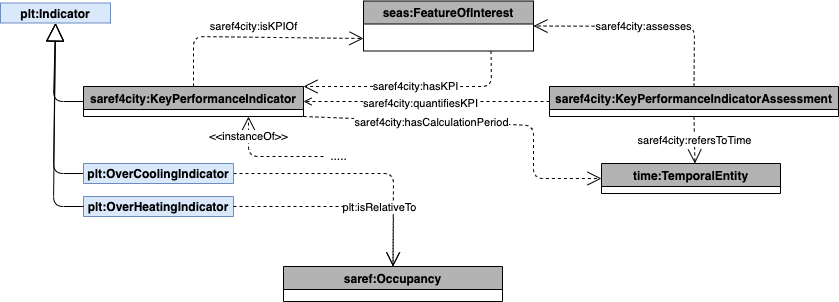

The diagram above was exported from draw.io. Its source (the exported page's mxGraphModel, read from the mxfile embedded in the PNG):
<mxGraphModel dx="1114" dy="559" grid="1" gridSize="10" guides="1" tooltips="1" connect="1" arrows="1" fold="1" page="1" pageScale="1" pageWidth="827" pageHeight="1169" math="0" shadow="0">
  <root>
    <mxCell id="0" />
    <mxCell id="1" parent="0" />
    <mxCell id="_d_C3SciUtqtu_xU72kY-1" value="saref4city:KeyPerformanceIndicator" style="swimlane;fillColor=#B3B3B3;gradientColor=none;strokeColor=#000000;" parent="1" vertex="1">
      <mxGeometry x="510" y="170" width="220" height="30" as="geometry" />
    </mxCell>
    <mxCell id="_d_C3SciUtqtu_xU72kY-2" value="plt:Indicator" style="swimlane;fillColor=#dae8fc;strokeColor=#6c8ebf;" parent="1" vertex="1">
      <mxGeometry x="427" y="86.5" width="110" height="20" as="geometry" />
    </mxCell>
    <mxCell id="_d_C3SciUtqtu_xU72kY-3" value="" style="endArrow=block;endSize=16;endFill=0;html=1;entryX=0.5;entryY=1;entryDx=0;entryDy=0;exitX=0;exitY=0.5;exitDx=0;exitDy=0;" parent="1" source="_d_C3SciUtqtu_xU72kY-1" target="_d_C3SciUtqtu_xU72kY-2" edge="1">
      <mxGeometry width="160" relative="1" as="geometry">
        <mxPoint x="624.06" y="178.01099999999997" as="sourcePoint" />
        <mxPoint x="630" y="129" as="targetPoint" />
        <Array as="points">
          <mxPoint x="480" y="185" />
        </Array>
      </mxGeometry>
    </mxCell>
    <mxCell id="_d_C3SciUtqtu_xU72kY-4" value="seas:FeatureOfInterest" style="swimlane;fillColor=#B3B3B3;gradientColor=none;strokeColor=#000000;" parent="1" vertex="1">
      <mxGeometry x="790" y="84.5" width="170" height="50" as="geometry" />
    </mxCell>
    <mxCell id="_d_C3SciUtqtu_xU72kY-5" value="saref4city:hasKPI" style="endArrow=open;endSize=12;dashed=1;html=1;exitX=0.75;exitY=1;exitDx=0;exitDy=0;entryX=1;entryY=0;entryDx=0;entryDy=0;" parent="1" source="_d_C3SciUtqtu_xU72kY-4" target="_d_C3SciUtqtu_xU72kY-1" edge="1">
      <mxGeometry width="160" relative="1" as="geometry">
        <mxPoint x="1205" y="229" as="sourcePoint" />
        <mxPoint x="1205" y="320" as="targetPoint" />
        <Array as="points">
          <mxPoint x="918" y="170" />
        </Array>
      </mxGeometry>
    </mxCell>
    <mxCell id="_d_C3SciUtqtu_xU72kY-6" value="saref4city:isKPIOf" style="endArrow=open;endSize=12;dashed=1;html=1;exitX=0.5;exitY=0;exitDx=0;exitDy=0;entryX=0;entryY=0.75;entryDx=0;entryDy=0;" parent="1" source="_d_C3SciUtqtu_xU72kY-1" target="_d_C3SciUtqtu_xU72kY-4" edge="1">
      <mxGeometry x="-0.0012" y="11" width="160" relative="1" as="geometry">
        <mxPoint x="1315" y="320" as="sourcePoint" />
        <mxPoint x="1315" y="229" as="targetPoint" />
        <Array as="points">
          <mxPoint x="620" y="120" />
        </Array>
        <mxPoint as="offset" />
      </mxGeometry>
    </mxCell>
    <mxCell id="_d_C3SciUtqtu_xU72kY-7" value="saref4city:KeyPerformanceIndicatorAssessment" style="swimlane;fillColor=#B3B3B3;gradientColor=none;strokeColor=#000000;" parent="1" vertex="1">
      <mxGeometry x="976" y="170" width="289" height="30" as="geometry" />
    </mxCell>
    <mxCell id="_d_C3SciUtqtu_xU72kY-8" value="time:TemporalEntity" style="swimlane;fillColor=#B3B3B3;gradientColor=none;strokeColor=#000000;" parent="1" vertex="1">
      <mxGeometry x="1028" y="247" width="179" height="30" as="geometry" />
    </mxCell>
    <mxCell id="_d_C3SciUtqtu_xU72kY-13" value="saref4city:assesses" style="endArrow=open;endSize=12;dashed=1;html=1;entryX=1;entryY=0.5;entryDx=0;entryDy=0;exitX=0.5;exitY=0;exitDx=0;exitDy=0;" parent="1" source="_d_C3SciUtqtu_xU72kY-7" target="_d_C3SciUtqtu_xU72kY-4" edge="1">
      <mxGeometry width="160" relative="1" as="geometry">
        <mxPoint x="1110" y="220" as="sourcePoint" />
        <mxPoint x="990" y="100" as="targetPoint" />
        <Array as="points">
          <mxPoint x="1121" y="110" />
        </Array>
      </mxGeometry>
    </mxCell>
    <mxCell id="_d_C3SciUtqtu_xU72kY-14" value="saref4city:hasCalculationPeriod" style="endArrow=open;endSize=12;dashed=1;html=1;exitX=1;exitY=1;exitDx=0;exitDy=0;entryX=0;entryY=0.5;entryDx=0;entryDy=0;jumpStyle=arc;jumpSize=17;" parent="1" source="_d_C3SciUtqtu_xU72kY-1" target="_d_C3SciUtqtu_xU72kY-8" edge="1">
      <mxGeometry x="-0.2697" y="-1" width="160" relative="1" as="geometry">
        <mxPoint x="1370" y="320" as="sourcePoint" />
        <mxPoint x="2165" y="314.5" as="targetPoint" />
        <Array as="points">
          <mxPoint x="960" y="209" />
          <mxPoint x="960" y="262" />
        </Array>
        <mxPoint as="offset" />
      </mxGeometry>
    </mxCell>
    <mxCell id="_d_C3SciUtqtu_xU72kY-15" value="" style="endArrow=open;html=1;dashed=1;endFill=0;entryX=1;entryY=0.5;entryDx=0;entryDy=0;exitX=0;exitY=0.5;exitDx=0;exitDy=0;" parent="1" source="_d_C3SciUtqtu_xU72kY-7" target="_d_C3SciUtqtu_xU72kY-1" edge="1">
      <mxGeometry width="50" height="50" relative="1" as="geometry">
        <mxPoint x="980" y="229" as="sourcePoint" />
        <mxPoint x="720" y="220" as="targetPoint" />
      </mxGeometry>
    </mxCell>
    <mxCell id="_d_C3SciUtqtu_xU72kY-16" value="saref4city:quantifiesKPI" style="edgeLabel;html=1;align=center;verticalAlign=middle;resizable=0;points=[];" parent="_d_C3SciUtqtu_xU72kY-15" connectable="0" vertex="1">
      <mxGeometry x="0.0571" y="1" relative="1" as="geometry">
        <mxPoint as="offset" />
      </mxGeometry>
    </mxCell>
    <mxCell id="_d_C3SciUtqtu_xU72kY-17" value="saref4city:refersToTime" style="endArrow=open;endSize=12;dashed=1;html=1;exitX=0.5;exitY=1;exitDx=0;exitDy=0;entryX=0.522;entryY=0;entryDx=0;entryDy=0;entryPerimeter=0;" parent="1" source="_d_C3SciUtqtu_xU72kY-7" target="_d_C3SciUtqtu_xU72kY-8" edge="1">
      <mxGeometry width="160" relative="1" as="geometry">
        <mxPoint x="1849" y="339.5" as="sourcePoint" />
        <mxPoint x="2051" y="339.5" as="targetPoint" />
      </mxGeometry>
    </mxCell>
    <mxCell id="_d_C3SciUtqtu_xU72kY-25" value="&amp;lt;&amp;lt;instanceOf&amp;gt;&amp;gt;" style="endArrow=open;endSize=12;dashed=1;html=1;entryX=0.75;entryY=1;entryDx=0;entryDy=0;startArrow=none;" parent="1" target="_d_C3SciUtqtu_xU72kY-1" edge="1">
      <mxGeometry x="0.6522" width="160" relative="1" as="geometry">
        <mxPoint x="750" y="240" as="sourcePoint" />
        <mxPoint x="580" y="258" as="targetPoint" />
        <Array as="points">
          <mxPoint x="675" y="240" />
        </Array>
        <mxPoint as="offset" />
      </mxGeometry>
    </mxCell>
    <mxCell id="_d_C3SciUtqtu_xU72kY-26" value="....." style="text;html=1;align=center;verticalAlign=middle;resizable=0;points=[];autosize=1;" parent="1" vertex="1">
      <mxGeometry x="750" y="230" width="30" height="20" as="geometry" />
    </mxCell>
    <mxCell id="_d_C3SciUtqtu_xU72kY-27" value="plt:OverHeatingIndicator" style="swimlane;fillColor=#dae8fc;strokeColor=#6c8ebf;" parent="1" vertex="1">
      <mxGeometry x="510" y="280" width="150" height="20" as="geometry" />
    </mxCell>
    <mxCell id="_d_C3SciUtqtu_xU72kY-29" value="" style="endArrow=block;endSize=16;endFill=0;html=1;exitX=0;exitY=0.5;exitDx=0;exitDy=0;entryX=0.5;entryY=1;entryDx=0;entryDy=0;" parent="1" source="_d_C3SciUtqtu_xU72kY-27" target="_d_C3SciUtqtu_xU72kY-2" edge="1">
      <mxGeometry width="160" relative="1" as="geometry">
        <mxPoint x="680" y="360" as="sourcePoint" />
        <mxPoint x="460" y="130" as="targetPoint" />
        <Array as="points">
          <mxPoint x="480" y="290" />
        </Array>
      </mxGeometry>
    </mxCell>
    <mxCell id="_d_C3SciUtqtu_xU72kY-30" value="saref:Occupancy" style="swimlane;fillColor=#B3B3B3;gradientColor=none;strokeColor=#000000;" parent="1" vertex="1">
      <mxGeometry x="710" y="350" width="219" height="35" as="geometry" />
    </mxCell>
    <mxCell id="_d_C3SciUtqtu_xU72kY-31" value="" style="endArrow=open;endSize=12;dashed=1;html=1;exitX=1;exitY=0.5;exitDx=0;exitDy=0;entryX=0.5;entryY=0;entryDx=0;entryDy=0;" parent="1" source="_d_C3SciUtqtu_xU72kY-28" target="_d_C3SciUtqtu_xU72kY-30" edge="1">
      <mxGeometry width="160" relative="1" as="geometry">
        <mxPoint x="156.5" y="605" as="sourcePoint" />
        <mxPoint x="760" y="330" as="targetPoint" />
        <Array as="points">
          <mxPoint x="820" y="257" />
        </Array>
      </mxGeometry>
    </mxCell>
    <mxCell id="_d_C3SciUtqtu_xU72kY-33" value="plt:isRelativeTo" style="endArrow=open;endSize=12;dashed=1;html=1;exitX=1;exitY=0.5;exitDx=0;exitDy=0;entryX=0.5;entryY=0;entryDx=0;entryDy=0;" parent="1" source="_d_C3SciUtqtu_xU72kY-27" target="_d_C3SciUtqtu_xU72kY-30" edge="1">
      <mxGeometry x="0.3305" y="-1" width="160" relative="1" as="geometry">
        <mxPoint x="150" y="334" as="sourcePoint" />
        <mxPoint x="340" y="310" as="targetPoint" />
        <mxPoint as="offset" />
        <Array as="points">
          <mxPoint x="820" y="290" />
        </Array>
      </mxGeometry>
    </mxCell>
    <mxCell id="_d_C3SciUtqtu_xU72kY-34" value="" style="endArrow=block;endSize=16;endFill=0;html=1;exitX=0;exitY=0.5;exitDx=0;exitDy=0;entryX=0.5;entryY=1;entryDx=0;entryDy=0;" parent="1" source="_d_C3SciUtqtu_xU72kY-28" target="_d_C3SciUtqtu_xU72kY-2" edge="1">
      <mxGeometry width="160" relative="1" as="geometry">
        <mxPoint x="220" y="304.5" as="sourcePoint" />
        <mxPoint x="470" y="140" as="targetPoint" />
        <Array as="points">
          <mxPoint x="480" y="257" />
        </Array>
      </mxGeometry>
    </mxCell>
    <mxCell id="_d_C3SciUtqtu_xU72kY-28" value="plt:OverCoolingIndicator" style="swimlane;fillColor=#dae8fc;strokeColor=#6c8ebf;" parent="1" vertex="1">
      <mxGeometry x="510" y="247" width="150" height="20" as="geometry" />
    </mxCell>
  </root>
</mxGraphModel>